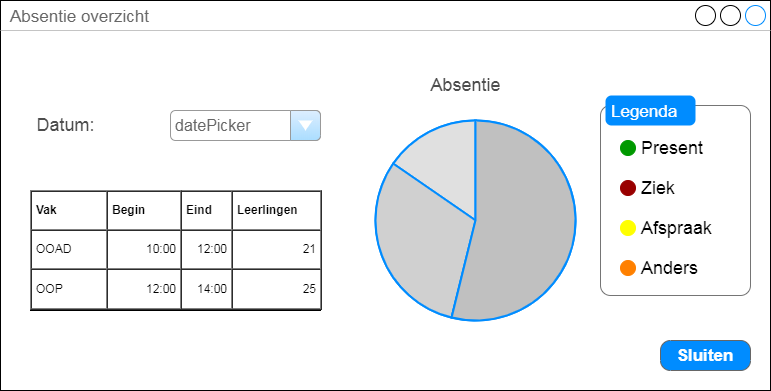

The diagram above was exported from draw.io. Its source (the exported page's mxGraphModel, read from the mxfile embedded in the PNG):
<mxGraphModel dx="972" dy="772" grid="1" gridSize="10" guides="1" tooltips="1" connect="1" arrows="1" fold="1" page="1" pageScale="1" pageWidth="850" pageHeight="1100" math="0" shadow="0">
  <root>
    <mxCell id="0" />
    <mxCell id="1" parent="0" />
    <mxCell id="Ym1vVd_rzVX-ak5kraUK-1" value="Absentie overzicht" style="strokeWidth=1;shadow=0;dashed=0;align=center;html=1;shape=mxgraph.mockup.containers.window;align=left;verticalAlign=top;spacingLeft=8;strokeColor2=#008cff;strokeColor3=#c4c4c4;fontColor=#666666;mainText=;fontSize=17;labelBackgroundColor=none;" vertex="1" parent="1">
      <mxGeometry x="90" y="130" width="770" height="390" as="geometry" />
    </mxCell>
    <mxCell id="Ym1vVd_rzVX-ak5kraUK-3" value="&lt;font style=&quot;font-size: 18px&quot; color=&quot;#4d4d4d&quot;&gt;Datum:&lt;/font&gt;" style="text;html=1;align=center;verticalAlign=middle;resizable=0;points=[];autosize=1;" vertex="1" parent="1">
      <mxGeometry x="120" y="245" width="70" height="20" as="geometry" />
    </mxCell>
    <mxCell id="Ym1vVd_rzVX-ak5kraUK-57" value="&lt;font style=&quot;font-size: 16px&quot;&gt;datePicker&lt;/font&gt;" style="strokeWidth=1;shadow=0;dashed=0;align=center;html=1;shape=mxgraph.mockup.forms.comboBox;strokeColor=#999999;fillColor=#ddeeff;align=left;fillColor2=#aaddff;mainText=;fontColor=#666666;fontSize=17;spacingLeft=3;" vertex="1" parent="1">
      <mxGeometry x="260" y="240" width="150" height="30" as="geometry" />
    </mxCell>
    <mxCell id="Ym1vVd_rzVX-ak5kraUK-70" value="&lt;font style=&quot;font-size: 18px&quot; color=&quot;#4d4d4d&quot;&gt;Absentie&lt;/font&gt;" style="text;html=1;align=center;verticalAlign=middle;resizable=0;points=[];autosize=1;" vertex="1" parent="1">
      <mxGeometry x="510" y="205" width="90" height="20" as="geometry" />
    </mxCell>
    <mxCell id="Ym1vVd_rzVX-ak5kraUK-71" value="" style="verticalLabelPosition=bottom;shadow=0;dashed=0;align=center;html=1;verticalAlign=top;strokeWidth=1;shape=mxgraph.mockup.graphics.pieChart;strokeColor=#008cff;parts=10,20,35;partColors=#e0e0e0,#d0d0d0,#c0c0c0,#b0b0b0,#a0a0a0;strokeWidth=2;" vertex="1" parent="1">
      <mxGeometry x="465" y="250" width="200" height="200" as="geometry" />
    </mxCell>
    <mxCell id="Ym1vVd_rzVX-ak5kraUK-73" value="Sluiten" style="strokeWidth=1;shadow=0;dashed=0;align=center;html=1;shape=mxgraph.mockup.buttons.button;strokeColor=#666666;fontColor=#ffffff;mainText=;buttonStyle=round;fontSize=17;fontStyle=1;fillColor=#008cff;whiteSpace=wrap;" vertex="1" parent="1">
      <mxGeometry x="750" y="470" width="90" height="30" as="geometry" />
    </mxCell>
    <mxCell id="Ym1vVd_rzVX-ak5kraUK-76" value="" style="shape=mxgraph.mockup.containers.marginRect;rectMarginTop=10;strokeColor=#666666;strokeWidth=1;dashed=0;rounded=1;arcSize=5;recursiveResize=0;opacity=90;" vertex="1" parent="1">
      <mxGeometry x="690" y="225" width="150" height="200" as="geometry" />
    </mxCell>
    <mxCell id="Ym1vVd_rzVX-ak5kraUK-77" value="Legenda" style="shape=rect;strokeColor=none;fillColor=#008cff;strokeWidth=1;dashed=0;rounded=1;arcSize=20;fontColor=#ffffff;fontSize=17;spacing=2;spacingTop=-2;align=left;autosize=1;spacingLeft=4;resizeWidth=0;resizeHeight=0;perimeter=none;" vertex="1" parent="Ym1vVd_rzVX-ak5kraUK-76">
      <mxGeometry x="5" width="90" height="30" as="geometry" />
    </mxCell>
    <mxCell id="Ym1vVd_rzVX-ak5kraUK-78" value="&lt;font style=&quot;font-size: 18px&quot;&gt;Present&lt;/font&gt;" style="shape=ellipse;fillColor=#009900;strokeColor=#009900;html=1;align=left;spacingLeft=4;fontSize=17;labelPosition=right;shadow=0;" vertex="1" parent="Ym1vVd_rzVX-ak5kraUK-76">
      <mxGeometry x="20" y="45" width="15" height="15" as="geometry" />
    </mxCell>
    <mxCell id="Ym1vVd_rzVX-ak5kraUK-86" value="&lt;font style=&quot;font-size: 18px&quot;&gt;Ziek&lt;/font&gt;" style="shape=ellipse;fillColor=#990000;strokeColor=#990000;html=1;align=left;spacingLeft=4;fontSize=17;labelPosition=right;shadow=0;" vertex="1" parent="Ym1vVd_rzVX-ak5kraUK-76">
      <mxGeometry x="20" y="85" width="15" height="15" as="geometry" />
    </mxCell>
    <mxCell id="Ym1vVd_rzVX-ak5kraUK-88" value="&lt;font style=&quot;font-size: 18px&quot;&gt;Afspraak&lt;/font&gt;" style="shape=ellipse;fillColor=#FFFF00;strokeColor=#FFFF00;html=1;align=left;spacingLeft=4;fontSize=17;labelPosition=right;shadow=0;" vertex="1" parent="Ym1vVd_rzVX-ak5kraUK-76">
      <mxGeometry x="20" y="125" width="15" height="15" as="geometry" />
    </mxCell>
    <mxCell id="Ym1vVd_rzVX-ak5kraUK-89" value="&lt;font style=&quot;font-size: 18px&quot;&gt;Anders&lt;/font&gt;" style="shape=ellipse;fillColor=#FF8000;strokeColor=#FF8000;html=1;align=left;spacingLeft=4;fontSize=17;labelPosition=right;shadow=0;" vertex="1" parent="Ym1vVd_rzVX-ak5kraUK-76">
      <mxGeometry x="20" y="165" width="15" height="15" as="geometry" />
    </mxCell>
    <mxCell id="Ym1vVd_rzVX-ak5kraUK-93" value="" style="group" vertex="1" connectable="0" parent="1">
      <mxGeometry x="120" y="320" width="290" height="120" as="geometry" />
    </mxCell>
    <mxCell id="Ym1vVd_rzVX-ak5kraUK-67" value="&lt;table cellpadding=&quot;4&quot; cellspacing=&quot;0&quot; border=&quot;1&quot; style=&quot;font-size: 1em ; width: 100% ; height: 100%&quot;&gt;&lt;tbody&gt;&lt;tr&gt;&lt;th&gt;Eind&lt;/th&gt;&lt;th&gt;Leerlingen&lt;/th&gt;&lt;/tr&gt;&lt;tr&gt;&lt;td style=&quot;text-align: right&quot;&gt;12:00&lt;/td&gt;&lt;td style=&quot;text-align: right&quot;&gt;21&lt;/td&gt;&lt;/tr&gt;&lt;tr&gt;&lt;td style=&quot;text-align: right&quot;&gt;14:00&lt;/td&gt;&lt;td style=&quot;text-align: right&quot;&gt;25&lt;/td&gt;&lt;/tr&gt;&lt;/tbody&gt;&lt;/table&gt; " style="verticalAlign=top;align=left;overflow=fill;fontSize=12;fontFamily=Helvetica;html=1" vertex="1" parent="Ym1vVd_rzVX-ak5kraUK-93">
      <mxGeometry x="150" width="140" height="120" as="geometry" />
    </mxCell>
    <mxCell id="Ym1vVd_rzVX-ak5kraUK-66" value="&lt;table cellpadding=&quot;4&quot; cellspacing=&quot;0&quot; border=&quot;1&quot; style=&quot;font-size: 1em ; width: 100% ; height: 100%&quot;&gt;&lt;tbody&gt;&lt;tr&gt;&lt;th&gt;Vak&lt;/th&gt;&lt;th&gt;Begin&lt;/th&gt;&lt;/tr&gt;&lt;tr&gt;&lt;td&gt;OOAD&lt;/td&gt;&lt;td style=&quot;text-align: right&quot;&gt;10:00&lt;/td&gt;&lt;/tr&gt;&lt;tr&gt;&lt;td&gt;OOP&lt;/td&gt;&lt;td style=&quot;text-align: right&quot;&gt;12:00&lt;/td&gt;&lt;/tr&gt;&lt;/tbody&gt;&lt;/table&gt; " style="verticalAlign=top;align=left;overflow=fill;fontSize=12;fontFamily=Helvetica;html=1" vertex="1" parent="Ym1vVd_rzVX-ak5kraUK-93">
      <mxGeometry width="150" height="120" as="geometry" />
    </mxCell>
  </root>
</mxGraphModel>